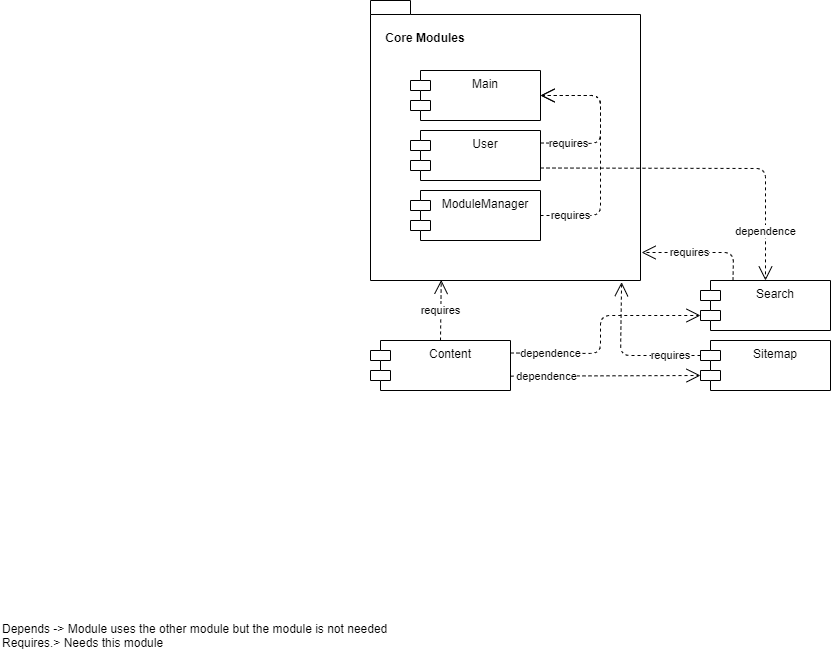

The diagram above was exported from draw.io. Its source (the exported page's mxGraphModel, read from the mxfile embedded in the PNG):
<mxGraphModel dx="2844" dy="1378" grid="1" gridSize="10" guides="1" tooltips="1" connect="1" arrows="1" fold="1" page="1" pageScale="1" pageWidth="1169" pageHeight="827" math="0" shadow="0">
  <root>
    <mxCell id="mPQyLmuVePNj8JqHqLPS-0" />
    <mxCell id="mPQyLmuVePNj8JqHqLPS-1" parent="mPQyLmuVePNj8JqHqLPS-0" />
    <mxCell id="uU-6JZZ1Gu-omhbxW8T2-4" value="&amp;nbsp;&lt;br&gt;&amp;nbsp; &amp;nbsp; Core Modules" style="shape=folder;fontStyle=1;spacingTop=10;tabWidth=40;tabHeight=14;tabPosition=left;html=1;align=left;verticalAlign=top;" vertex="1" parent="mPQyLmuVePNj8JqHqLPS-1">
      <mxGeometry x="410" y="140" width="270" height="280" as="geometry" />
    </mxCell>
    <mxCell id="uU-6JZZ1Gu-omhbxW8T2-0" value="Main" style="shape=module;align=left;spacingLeft=20;align=center;verticalAlign=top;" vertex="1" parent="mPQyLmuVePNj8JqHqLPS-1">
      <mxGeometry x="450" y="210" width="130" height="50" as="geometry" />
    </mxCell>
    <mxCell id="uU-6JZZ1Gu-omhbxW8T2-1" value="User" style="shape=module;align=left;spacingLeft=20;align=center;verticalAlign=top;" vertex="1" parent="mPQyLmuVePNj8JqHqLPS-1">
      <mxGeometry x="450" y="270" width="130" height="50" as="geometry" />
    </mxCell>
    <mxCell id="uU-6JZZ1Gu-omhbxW8T2-2" value="ModuleManager" style="shape=module;align=left;spacingLeft=20;align=center;verticalAlign=top;" vertex="1" parent="mPQyLmuVePNj8JqHqLPS-1">
      <mxGeometry x="450" y="330" width="130" height="50" as="geometry" />
    </mxCell>
    <mxCell id="uU-6JZZ1Gu-omhbxW8T2-3" value="Content" style="shape=module;align=left;spacingLeft=20;align=center;verticalAlign=top;" vertex="1" parent="mPQyLmuVePNj8JqHqLPS-1">
      <mxGeometry x="410" y="480" width="140" height="50" as="geometry" />
    </mxCell>
    <mxCell id="uU-6JZZ1Gu-omhbxW8T2-5" value="requires" style="endArrow=open;endSize=12;dashed=1;html=1;exitX=1;exitY=0.5;exitDx=0;exitDy=0;entryX=1;entryY=0.5;entryDx=0;entryDy=0;" edge="1" parent="mPQyLmuVePNj8JqHqLPS-1" source="uU-6JZZ1Gu-omhbxW8T2-2" target="uU-6JZZ1Gu-omhbxW8T2-0">
      <mxGeometry x="-0.75" width="160" relative="1" as="geometry">
        <mxPoint x="660" y="500" as="sourcePoint" />
        <mxPoint x="820" y="500" as="targetPoint" />
        <Array as="points">
          <mxPoint x="640" y="355" />
          <mxPoint x="640" y="235" />
        </Array>
        <mxPoint as="offset" />
      </mxGeometry>
    </mxCell>
    <mxCell id="uU-6JZZ1Gu-omhbxW8T2-6" value="requires" style="endArrow=open;endSize=12;dashed=1;html=1;exitX=1;exitY=0.25;exitDx=0;exitDy=0;entryX=1;entryY=0.5;entryDx=0;entryDy=0;" edge="1" parent="mPQyLmuVePNj8JqHqLPS-1" source="uU-6JZZ1Gu-omhbxW8T2-1" target="uU-6JZZ1Gu-omhbxW8T2-0">
      <mxGeometry x="-0.6667" width="160" relative="1" as="geometry">
        <mxPoint x="589.9999999999999" y="365" as="sourcePoint" />
        <mxPoint x="580" y="230" as="targetPoint" />
        <Array as="points">
          <mxPoint x="640" y="283" />
          <mxPoint x="640" y="235" />
        </Array>
        <mxPoint as="offset" />
      </mxGeometry>
    </mxCell>
    <mxCell id="uU-6JZZ1Gu-omhbxW8T2-7" value="requires" style="endArrow=open;endSize=12;dashed=1;html=1;exitX=0.5;exitY=0;exitDx=0;exitDy=0;entryX=0.262;entryY=0.998;entryDx=0;entryDy=0;entryPerimeter=0;" edge="1" parent="mPQyLmuVePNj8JqHqLPS-1" source="uU-6JZZ1Gu-omhbxW8T2-3" target="uU-6JZZ1Gu-omhbxW8T2-4">
      <mxGeometry width="160" relative="1" as="geometry">
        <mxPoint x="460" y="500" as="sourcePoint" />
        <mxPoint x="478" y="420" as="targetPoint" />
      </mxGeometry>
    </mxCell>
    <mxCell id="wOHoUcLXUgD0e-pI-Iw4-0" value="Sitemap" style="shape=module;align=left;spacingLeft=20;align=center;verticalAlign=top;" vertex="1" parent="mPQyLmuVePNj8JqHqLPS-1">
      <mxGeometry x="740" y="480" width="130" height="50" as="geometry" />
    </mxCell>
    <mxCell id="wOHoUcLXUgD0e-pI-Iw4-4" value="dependence" style="endArrow=open;endSize=12;dashed=1;html=1;exitX=1;exitY=0.713;exitDx=0;exitDy=0;entryX=0;entryY=0;entryDx=0;entryDy=35;entryPerimeter=0;exitPerimeter=0;" edge="1" parent="mPQyLmuVePNj8JqHqLPS-1" source="uU-6JZZ1Gu-omhbxW8T2-3" target="wOHoUcLXUgD0e-pI-Iw4-0">
      <mxGeometry x="-0.6244" width="160" relative="1" as="geometry">
        <mxPoint x="490" y="490" as="sourcePoint" />
        <mxPoint x="640" y="460" as="targetPoint" />
        <mxPoint as="offset" />
      </mxGeometry>
    </mxCell>
    <mxCell id="wOHoUcLXUgD0e-pI-Iw4-5" value="Depends -&amp;gt; Module uses the other module but the module is not needed&lt;br&gt;Requires.&amp;gt; Needs this module" style="text;html=1;align=left;verticalAlign=middle;resizable=0;points=[];autosize=1;" vertex="1" parent="mPQyLmuVePNj8JqHqLPS-1">
      <mxGeometry x="40" y="760" width="400" height="30" as="geometry" />
    </mxCell>
    <mxCell id="wOHoUcLXUgD0e-pI-Iw4-7" value="Search" style="shape=module;align=left;spacingLeft=20;align=center;verticalAlign=top;" vertex="1" parent="mPQyLmuVePNj8JqHqLPS-1">
      <mxGeometry x="740" y="420" width="130" height="50" as="geometry" />
    </mxCell>
    <mxCell id="wOHoUcLXUgD0e-pI-Iw4-9" value="dependence" style="endArrow=open;endSize=12;dashed=1;html=1;exitX=1;exitY=0.75;exitDx=0;exitDy=0;entryX=0.5;entryY=0;entryDx=0;entryDy=0;" edge="1" parent="mPQyLmuVePNj8JqHqLPS-1" source="uU-6JZZ1Gu-omhbxW8T2-1" target="wOHoUcLXUgD0e-pI-Iw4-7">
      <mxGeometry x="0.7033" width="160" relative="1" as="geometry">
        <mxPoint x="990.0000000000002" y="495.1" as="sourcePoint" />
        <mxPoint x="990.4200000000001" y="600" as="targetPoint" />
        <Array as="points">
          <mxPoint x="805" y="308" />
        </Array>
        <mxPoint as="offset" />
      </mxGeometry>
    </mxCell>
    <mxCell id="wOHoUcLXUgD0e-pI-Iw4-10" value="dependence" style="endArrow=open;endSize=12;dashed=1;html=1;exitX=1;exitY=0.25;exitDx=0;exitDy=0;entryX=0;entryY=0;entryDx=0;entryDy=35;entryPerimeter=0;" edge="1" parent="mPQyLmuVePNj8JqHqLPS-1" source="uU-6JZZ1Gu-omhbxW8T2-3" target="wOHoUcLXUgD0e-pI-Iw4-7">
      <mxGeometry x="-0.6491" width="160" relative="1" as="geometry">
        <mxPoint x="560" y="527.5" as="sourcePoint" />
        <mxPoint x="750" y="505" as="targetPoint" />
        <Array as="points">
          <mxPoint x="640" y="493" />
          <mxPoint x="640" y="455" />
        </Array>
        <mxPoint as="offset" />
      </mxGeometry>
    </mxCell>
    <mxCell id="wOHoUcLXUgD0e-pI-Iw4-11" value="requires" style="endArrow=open;endSize=12;dashed=1;html=1;exitX=0.25;exitY=0;exitDx=0;exitDy=0;entryX=1.004;entryY=0.9;entryDx=0;entryDy=0;entryPerimeter=0;" edge="1" parent="mPQyLmuVePNj8JqHqLPS-1" source="wOHoUcLXUgD0e-pI-Iw4-7" target="uU-6JZZ1Gu-omhbxW8T2-4">
      <mxGeometry x="0.1842" width="160" relative="1" as="geometry">
        <mxPoint x="730" y="410.56" as="sourcePoint" />
        <mxPoint x="730.74" y="349.99999999999994" as="targetPoint" />
        <Array as="points">
          <mxPoint x="773" y="392" />
        </Array>
        <mxPoint as="offset" />
      </mxGeometry>
    </mxCell>
    <mxCell id="wOHoUcLXUgD0e-pI-Iw4-12" value="requires" style="endArrow=open;endSize=12;dashed=1;html=1;exitX=0;exitY=0;exitDx=0;exitDy=15;entryX=0.93;entryY=1.006;entryDx=0;entryDy=0;entryPerimeter=0;exitPerimeter=0;" edge="1" parent="mPQyLmuVePNj8JqHqLPS-1" source="wOHoUcLXUgD0e-pI-Iw4-0" target="uU-6JZZ1Gu-omhbxW8T2-4">
      <mxGeometry x="-0.6087" width="160" relative="1" as="geometry">
        <mxPoint x="782.5" y="430" as="sourcePoint" />
        <mxPoint x="691.0799999999999" y="402" as="targetPoint" />
        <Array as="points">
          <mxPoint x="660" y="495" />
        </Array>
        <mxPoint as="offset" />
      </mxGeometry>
    </mxCell>
  </root>
</mxGraphModel>